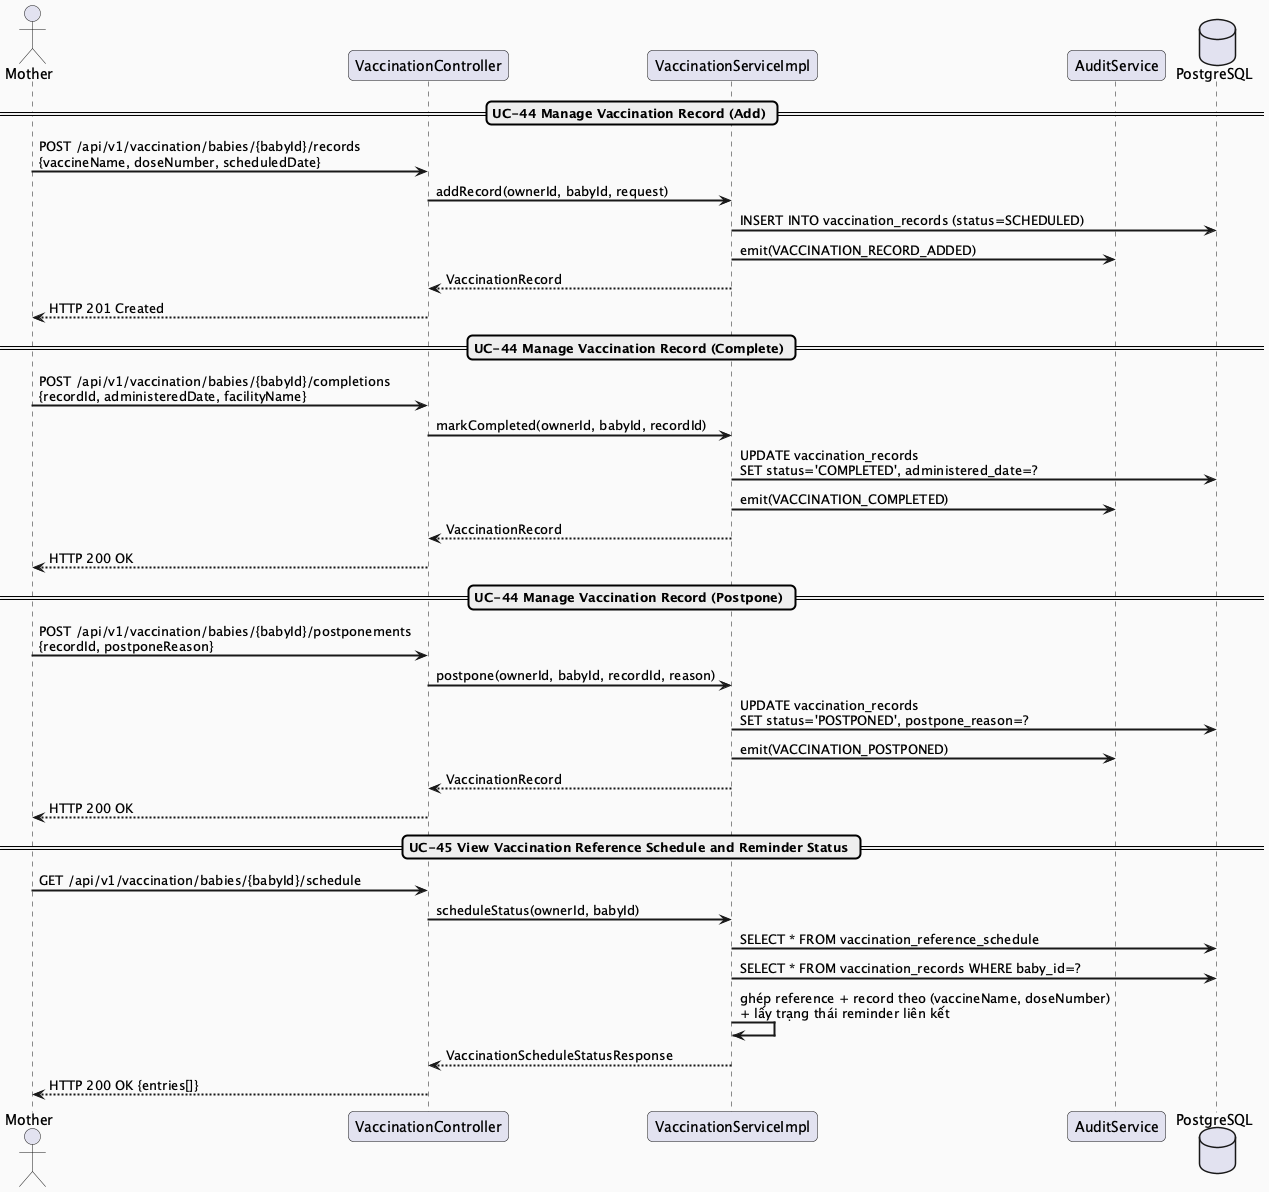

The diagram above was rendered by PlantUML. Its source (embedded in the PNG):
@startuml MF03_03_Vaccination_SequenceDiagram
skinparam sequenceArrowThickness 2
skinparam roundcorner 10
skinparam backgroundColor #FAFAFA

actor "Mother" as M
participant "VaccinationController" as Controller
participant "VaccinationServiceImpl" as Service
participant "AuditService" as Audit
database "PostgreSQL" as DB

== UC-44 Manage Vaccination Record (Add) ==
M -> Controller : POST /api/v1/vaccination/babies/{babyId}/records\n{vaccineName, doseNumber, scheduledDate}
Controller -> Service : addRecord(ownerId, babyId, request)
Service -> DB : INSERT INTO vaccination_records (status=SCHEDULED)
Service -> Audit : emit(VACCINATION_RECORD_ADDED)
Service --> Controller : VaccinationRecord
Controller --> M : HTTP 201 Created

== UC-44 Manage Vaccination Record (Complete) ==
M -> Controller : POST /api/v1/vaccination/babies/{babyId}/completions\n{recordId, administeredDate, facilityName}
Controller -> Service : markCompleted(ownerId, babyId, recordId)
Service -> DB : UPDATE vaccination_records\nSET status='COMPLETED', administered_date=?
Service -> Audit : emit(VACCINATION_COMPLETED)
Service --> Controller : VaccinationRecord
Controller --> M : HTTP 200 OK

== UC-44 Manage Vaccination Record (Postpone) ==
M -> Controller : POST /api/v1/vaccination/babies/{babyId}/postponements\n{recordId, postponeReason}
Controller -> Service : postpone(ownerId, babyId, recordId, reason)
Service -> DB : UPDATE vaccination_records\nSET status='POSTPONED', postpone_reason=?
Service -> Audit : emit(VACCINATION_POSTPONED)
Service --> Controller : VaccinationRecord
Controller --> M : HTTP 200 OK

== UC-45 View Vaccination Reference Schedule and Reminder Status ==
M -> Controller : GET /api/v1/vaccination/babies/{babyId}/schedule
Controller -> Service : scheduleStatus(ownerId, babyId)
Service -> DB : SELECT * FROM vaccination_reference_schedule
Service -> DB : SELECT * FROM vaccination_records WHERE baby_id=?
Service -> Service : ghép reference + record theo (vaccineName, doseNumber)\n+ lấy trạng thái reminder liên kết
Service --> Controller : VaccinationScheduleStatusResponse
Controller --> M : HTTP 200 OK {entries[]}

@enduml